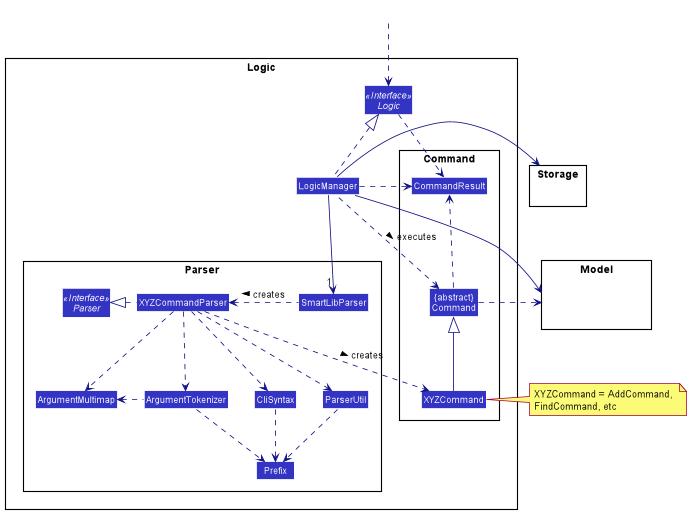

The diagram above was rendered by PlantUML. Its source (embedded in the PNG):
@startuml
!include style.puml
skinparam arrowThickness 1.1
skinparam arrowColor LOGIC_COLOR_T4
skinparam classBackgroundColor LOGIC_COLOR

package Logic {

package Parser {
    Interface Parser <<Interface>>
    Class SmartLibParser
    Class XYZCommandParser
    Class CliSyntax
    Class ParserUtil
    Class ArgumentMultimap
    Class ArgumentTokenizer
    Class Prefix
}

package Command {
    Class XYZCommand
    Class CommandResult
    Class "{abstract}\nCommand" as Command
}

Interface Logic <<Interface>>
    Class LogicManager
}

package Model {
    Class HiddenModel #FFFFFF
}

package Storage {
    Class HiddenModel #FFFFFF
}

Class HiddenOutside #FFFFFF
HiddenOutside ..> Logic

LogicManager .up.|> Logic
LogicManager -->"1" SmartLibParser
SmartLibParser .left.> XYZCommandParser: creates >

XYZCommandParser ..> XYZCommand : creates >
XYZCommandParser .left.|> Parser
XYZCommandParser ..> ArgumentMultimap
XYZCommandParser ..> ArgumentTokenizer
ArgumentTokenizer .left.> ArgumentMultimap
XYZCommandParser ..> CliSyntax
CliSyntax ..> Prefix
XYZCommandParser ..> ParserUtil
ParserUtil .down.> Prefix
ArgumentTokenizer .down.> Prefix
XYZCommand -up-|> Command
LogicManager .left.> Command : executes >

LogicManager --> Model
LogicManager --> Storage
Storage --[hidden] Model
Command .[hidden]up.> Storage
Command .right.> Model
note right of XYZCommand: XYZCommand = AddCommand, \nFindCommand, etc

Logic ..> CommandResult
LogicManager .down.> CommandResult
Command .up.> CommandResult
CommandResult -[hidden]-> Parser
@enduml